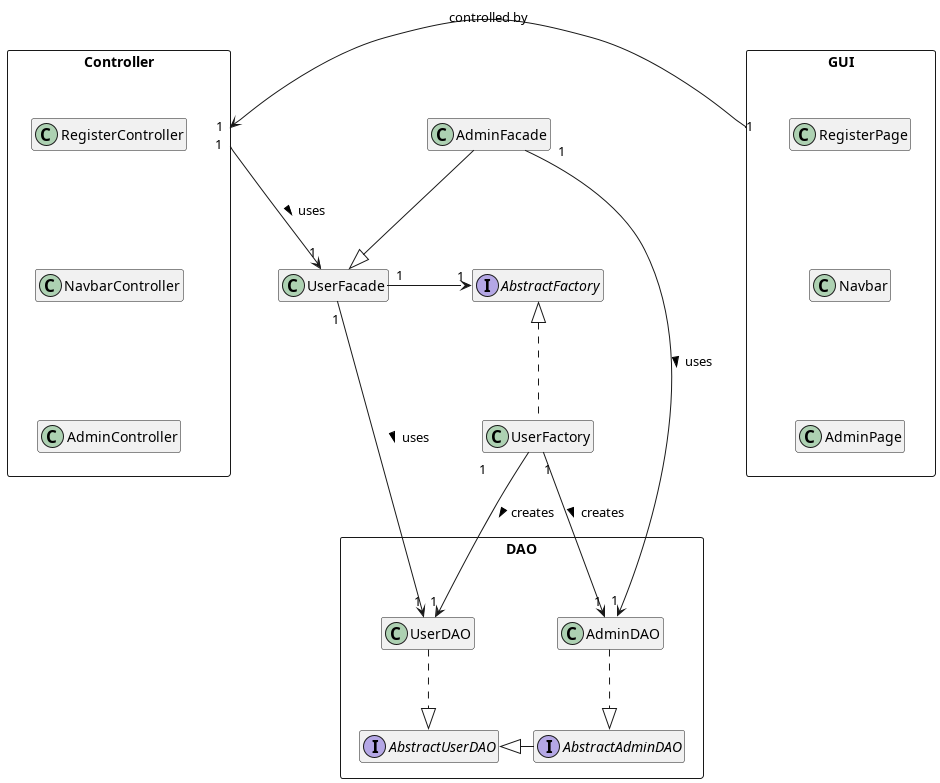

The diagram above was rendered by PlantUML. Its source (embedded in the PNG):
@startuml userClassDiagram
hide empty members

rectangle GUI {
  class RegisterPage
  class Navbar
  class AdminPage

  RegisterPage -[hidden]d- Navbar
  Navbar -[hidden]d- AdminPage
}

rectangle Controller {
  class RegisterController
  class NavbarController
  class AdminController

  RegisterController -[hidden]d- NavbarController
  NavbarController -[hidden]d- AdminController
}

rectangle DAO {
  interface AbstractUserDAO
  interface AbstractAdminDAO
  AbstractAdminDAO -|> AbstractUserDAO

  class UserDAO
  class AdminDAO

  UserDAO ..|> AbstractUserDAO
  AdminDAO ..|> AbstractAdminDAO
}

interface AbstractFactory
class UserFactory

class UserFacade
class AdminFacade

AdminFacade -d-|> UserFacade
UserFactory .u.|> AbstractFactory

GUI         "1" ->  "1" Controller: controlled by
Controller  "1" --> "1" UserFacade: > uses
UserFacade  "1" -r-> "1" AbstractFactory
UserFactory "1" --> "1" UserDAO: > creates
UserFactory "1" --> "1" AdminDAO: > creates

UserFacade  "1" --> "1" UserDAO: > uses
AdminFacade "1" --> "1" AdminDAO: > uses
@enduml